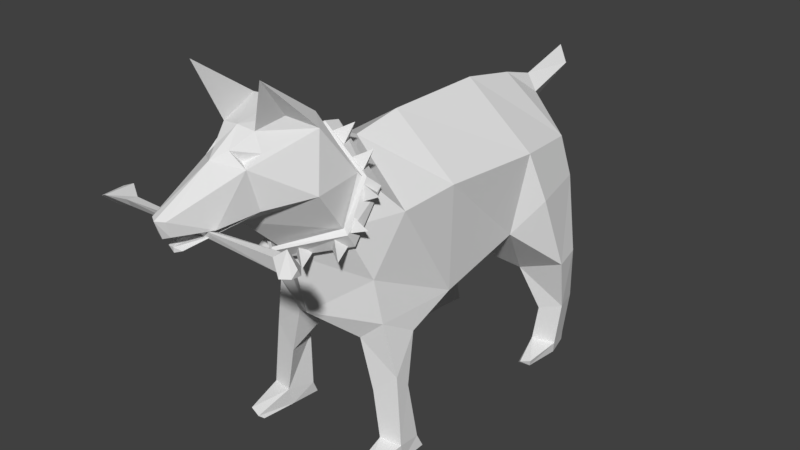 # Source: DogChew.blend  (saved by Blender 2.78.0; exported with 4.5.12 LTS)
import bpy
from mathutils import Matrix  # noqa: F401  (used for matrix-valued properties, if any)

bpy.ops.wm.read_factory_settings(use_empty=True)
scene = bpy.context.scene
scene.name = 'Scene'

# ---- collections
col_collection_1 = bpy.data.collections.new('Collection 1'); scene.collection.children.link(col_collection_1)

# ---- materials (node trees are filled in below, after node groups)
mat_dog = bpy.data.materials.new('Dog')
mat_dog.alpha_threshold = 0.0
mat_dog.use_transparent_shadow = False
mat_dog.roughness = 0.5
mat_dog.line_color = (0.0, 0.0, 0.0, 1.0)
mat_eyes = bpy.data.materials.new('Eyes')
mat_eyes.alpha_threshold = 0.0
mat_eyes.use_transparent_shadow = False
mat_eyes.roughness = 0.5
mat_collar = bpy.data.materials.new('Collar')
mat_collar.alpha_threshold = 0.0
mat_collar.use_transparent_shadow = False
mat_collar.roughness = 0.5
mat_spikes = bpy.data.materials.new('Spikes')
mat_spikes.alpha_threshold = 0.0
mat_spikes.use_transparent_shadow = False
mat_spikes.roughness = 0.5
mat_skeleton = bpy.data.materials.new('Skeleton')
mat_skeleton.alpha_threshold = 0.0
mat_skeleton.use_transparent_shadow = False
mat_skeleton.roughness = 0.5

# ---- material node trees

# ---- world
world_world = bpy.data.worlds.new('World'); scene.world = world_world
world_world.color = (0.05088, 0.05088, 0.05088)
world_world.use_sun_shadow = False
world_world.sun_shadow_jitter_overblur = 0.0
world_world.cycles.sampling_method = 'MANUAL'

# ---- meshes
me_cube = bpy.data.meshes.new('Cube')
me_cube.from_pydata([(0.1353, -0.4183, 0.5851), (0.138, -0.3633, 0.6926), (0.1355, -0.3973, 0.5523), (0.1535, -0.3383, 0.6685), (0.1272, -0.3657, 0.6918), (0.1215, -0.4121, 0.594), (0.144, -0.3387, 0.6633), (0.1255, -0.3908, 0.5544), (0.04094, -0.3064, 0.7261), (0.05946, -0.343, 0.7282), (0.06603, -0.314, 0.7721), (0.0243, -0.3365, 0.7485), (0.1454, -0.3447, 0.6569), (0.1395, -0.3765, 0.6442), (0.1791, -0.3732, 0.6648), (0.1365, -0.3706, 0.6783), (0.08769, -0.3544, 0.7141), (0.1294, -0.3319, 0.7378), (0.1229, -0.3609, 0.6939), (0.1043, -0.3243, 0.6917), (0.1374, -0.3789, 0.5912), (0.1338, -0.412, 0.587), (0.1735, -0.401, 0.6004), (0.1339, -0.399, 0.6179), (0.1225, -0.4015, 0.5525), (0.09257, -0.4188, 0.5414), (0.1317, -0.4437, 0.5342), (0.1089, -0.4287, 0.5724), (0.05644, -0.4351, 0.5294), (0.02648, -0.4525, 0.5182), (0.0656, -0.4774, 0.511), (0.04277, -0.4624, 0.5492), (0.1681, 0.09903, 0.3904), (0.138, -0.3461, 0.4543), (0.1916, 0.1279, 0.5911), (0.1735, -0.2892, 0.6004), (0.03059, 0.3889, 0.6275), (0.1221, -0.48, 0.6868), (0.09965, -0.4489, 0.8095), (0.05903, -0.5704, 0.6703), (0.05966, -0.5591, 0.7833), (0.04758, -0.6696, 0.6672), (0.05436, -0.5947, 0.7617), (0.01916, -0.6016, 0.7921), (0.01739, -0.7478, 0.6739), (0.01814, -0.756, 0.7075), (0.1158, 0.3506, 0.4391), (0.1603, 0.3112, 0.5682), (0.02274, 0.5364, 0.6614), (0.1757, -0.1408, 0.3529), (0.179, -0.1374, 0.6062), (0.1628, -0.2485, 0.2959), (0.1497, -0.3326, 0.3469), (0.08946, -0.3373, 0.2924), (0.08207, -0.2386, 0.2572), (0.177, -0.2826, 0.1795), (0.1776, -0.3211, 0.2176), (0.1213, -0.3336, 0.1684), (0.137, -0.2598, 0.1733), (0.1888, -0.265, 0.03916), (0.1932, -0.3259, 0.04843), (0.1408, -0.3356, 0.05219), (0.1318, -0.2631, 0.03716), (0.1918, -0.2491, 0.004906), (0.1914, -0.3151, 0.003197), (0.139, -0.3247, 0.006959), (0.1348, -0.2472, 0.002909), (0.1778, -0.4215, 0.03089), (0.1476, -0.4293, 0.0253), (0.1722, -0.4103, 0.0103), (0.1415, -0.4173, 0.01493), (0.2179, 0.1646, 0.4673), (0.1842, 0.3226, 0.4698), (0.1185, 0.2249, 0.2327), (0.2316, 0.2341, 0.2752), (0.1187, 0.3001, 0.236), (0.2182, 0.307, 0.2812), (0.1631, 0.2545, 0.1182), (0.2167, 0.2761, 0.1334), (0.1539, 0.3261, 0.1165), (0.2, 0.3412, 0.1322), (0.1508, 0.2516, 0.0261), (0.2044, 0.2732, 0.01993), (0.1416, 0.3233, 0.02444), (0.1877, 0.3384, 0.01873), (0.1741, 0.2572, -0.009562), (0.2005, 0.2772, -0.00935), (0.1469, 0.2556, -0.0003125), (0.1377, 0.3273, -0.001977), (0.1838, 0.3424, -0.01055), (0.1692, 0.1725, 0.0002219), (0.1925, 0.1837, 0.005603), (0.1595, 0.1799, -0.009661), (0.1876, 0.1889, -0.01207), (0.09077, -0.5827, 0.937), (0.08249, -0.44, 0.836), (0.04097, -0.5559, 0.8215), (0.1194, -0.3685, 0.6967), (0.114, -0.4072, 0.5876), (0.01901, -0.7264, 0.6386), (0.03781, -0.6672, 0.6529), (0.0296, -0.5817, 0.766), (0.06798, -0.5037, 0.8425), (-0.1353, -0.4183, 0.5851), (-0.138, -0.3633, 0.6926), (-0.1355, -0.3973, 0.5523), (-0.1535, -0.3383, 0.6685), (0.0, -0.466, 0.5088), (0.0, -0.2906, 0.7536), (0.0, -0.4965, 0.5361), (0.0, -0.3304, 0.7629), (-0.1272, -0.3657, 0.6918), (-0.1215, -0.4121, 0.594), (0.0, -0.4928, 0.5445), (0.0, -0.3369, 0.7569), (-0.144, -0.3387, 0.6633), (-0.1255, -0.3908, 0.5544), (0.0, -0.4585, 0.5062), (0.0, -0.3008, 0.7395), (-0.04094, -0.3064, 0.7261), (-0.05946, -0.343, 0.7282), (-0.06603, -0.314, 0.7721), (-0.0243, -0.3365, 0.7485), (-0.1454, -0.3447, 0.6569), (-0.1395, -0.3765, 0.6442), (-0.1791, -0.3732, 0.6648), (-0.1365, -0.3706, 0.6783), (-0.08769, -0.3544, 0.7141), (-0.1294, -0.3319, 0.7378), (-0.1229, -0.3609, 0.6939), (-0.1043, -0.3243, 0.6917), (-0.1374, -0.3789, 0.5912), (-0.1338, -0.412, 0.587), (-0.1735, -0.401, 0.6004), (-0.1339, -0.399, 0.6179), (-0.1225, -0.4015, 0.5525), (-0.09257, -0.4188, 0.5414), (-0.1317, -0.4437, 0.5342), (-0.1089, -0.4287, 0.5724), (-0.05644, -0.4351, 0.5294), (-0.02648, -0.4525, 0.5182), (-0.0656, -0.4774, 0.511), (-0.04277, -0.4624, 0.5492), (-0.1681, 0.09903, 0.3904), (-0.138, -0.3461, 0.4543), (-0.1916, 0.1279, 0.5911), (-0.1735, -0.2892, 0.6004), (0.0, 0.1457, 0.2961), (0.0, -0.4049, 0.3513), (0.0, 0.1535, 0.7228), (0.0, -0.2378, 0.7045), (0.0, 0.3932, 0.5711), (-0.03059, 0.3889, 0.6275), (0.0, 0.3976, 0.6662), (-0.1221, -0.48, 0.6868), (-0.09965, -0.4489, 0.8095), (0.0, -0.5649, 0.6274), (0.0, -0.4317, 0.8402), (-0.05903, -0.5704, 0.6703), (-0.05966, -0.5591, 0.7833), (0.0, -0.5974, 0.6732), (0.0, -0.5605, 0.8267), (-0.04758, -0.6696, 0.6672), (-0.05436, -0.5947, 0.7617), (0.0, -0.6889, 0.6647), (-0.01916, -0.6016, 0.7921), (-0.01739, -0.7478, 0.6739), (-0.01814, -0.756, 0.7075), (0.0, -0.7531, 0.6675), (0.0, -0.7675, 0.7079), (-0.1158, 0.3506, 0.4391), (0.0, 0.3244, 0.2827), (0.0, 0.3053, 0.6935), (-0.1603, 0.3112, 0.5682), (-0.02274, 0.5364, 0.6614), (0.0, 0.5495, 0.6433), (0.0, 0.5421, 0.7037), (-0.1757, -0.1408, 0.3529), (-0.179, -0.1374, 0.6062), (0.0, -0.1096, 0.7236), (0.0, -0.1543, 0.2711), (-0.1628, -0.2485, 0.2959), (-0.1497, -0.3326, 0.3469), (-0.08946, -0.3373, 0.2924), (-0.08207, -0.2386, 0.2572), (-0.177, -0.2826, 0.1795), (-0.1776, -0.3211, 0.2176), (-0.1213, -0.3336, 0.1684), (-0.137, -0.2598, 0.1733), (-0.1888, -0.265, 0.03916), (-0.1932, -0.3259, 0.04843), (-0.1408, -0.3356, 0.05219), (-0.1318, -0.2631, 0.03716), (-0.1918, -0.2491, 0.004906), (-0.1914, -0.3151, 0.003197), (-0.139, -0.3247, 0.006959), (-0.1348, -0.2472, 0.002909), (-0.1778, -0.4215, 0.03089), (-0.1476, -0.4293, 0.0253), (-0.1722, -0.4103, 0.0103), (-0.1415, -0.4173, 0.01493), (-0.2179, 0.1646, 0.4673), (-0.1842, 0.3226, 0.4698), (-0.1185, 0.2249, 0.2327), (-0.2316, 0.2341, 0.2752), (-0.1187, 0.3001, 0.236), (-0.2182, 0.307, 0.2812), (-0.1631, 0.2545, 0.1182), (-0.2167, 0.2761, 0.1334), (-0.1539, 0.3261, 0.1165), (-0.2, 0.3412, 0.1322), (-0.1508, 0.2516, 0.0261), (-0.2044, 0.2732, 0.01993), (-0.1416, 0.3233, 0.02444), (-0.1877, 0.3384, 0.01873), (-0.1741, 0.2572, -0.009562), (-0.2005, 0.2772, -0.00935), (-0.1469, 0.2556, -0.0003125), (-0.1377, 0.3273, -0.001977), (-0.1838, 0.3424, -0.01055), (-0.1692, 0.1725, 0.0002219), (-0.1925, 0.1837, 0.005603), (-0.1595, 0.1799, -0.009661), (-0.1876, 0.1889, -0.01207), (-0.09077, -0.5827, 0.937), (-0.08249, -0.44, 0.836), (-0.04097, -0.5559, 0.8215), (0.0, -0.3409, 0.7559), (-0.1194, -0.3685, 0.6967), (-0.114, -0.4072, 0.5876), (0.0, -0.4412, 0.5072), (-0.01901, -0.7264, 0.6386), (0.0, -0.7314, 0.6423), (0.0, -0.7309, 0.6309), (0.0, -0.6645, 0.6459), (-0.03781, -0.6672, 0.6529), (0.0, -0.6476, 0.6317), (0.0, -0.5921, 0.6593), (0.0, -0.6342, 0.778), (-0.0296, -0.5817, 0.766), (-0.06798, -0.5037, 0.8425), (0.1946, -0.6643, 0.6315), (0.2205, -0.6862, 0.6372), (0.1948, -0.6726, 0.6659), (0.2215, -0.6631, 0.6863), (0.2219, -0.6328, 0.6402), (0.1916, -0.6489, 0.665), (0.2409, -0.675, 0.6389), (0.2479, -0.6658, 0.6573), (0.2438, -0.654, 0.6386), (0.02027, -0.6836, 0.667), (0.01015, -0.6782, 0.6512), (0.01913, -0.6644, 0.6583), (-0.1677, -0.6998, 0.6738), (-0.1721, -0.6884, 0.6546), (-0.1678, -0.6747, 0.6701), (-0.2153, -0.7145, 0.674), (-0.2052, -0.6805, 0.6423), (-0.2161, -0.6454, 0.6735), (-0.2353, -0.7083, 0.6645), (-0.2233, -0.6775, 0.6367), (-0.2382, -0.6533, 0.6649)], [], [(3, 0, 2), (107, 0, 109), (1, 5, 0), (108, 1, 3), (5, 117, 113), (110, 4, 1), (0, 113, 109), (4, 118, 6), (5, 6, 7), (2, 6, 3), (108, 6, 118), (117, 2, 107), (3, 1, 0), (107, 2, 0), (1, 4, 5), (108, 110, 1), (5, 7, 117), (110, 114, 4), (0, 5, 113), (4, 114, 118), (5, 4, 6), (2, 7, 6), (108, 3, 6), (117, 7, 2), (8, 10, 9), (16, 17, 19), (9, 10, 11), (12, 14, 13), (13, 14, 15), (11, 10, 8), (15, 14, 12), (18, 17, 16), (19, 17, 18), (20, 22, 21), (21, 22, 23), (23, 22, 20), (24, 26, 25), (25, 26, 27), (27, 26, 24), (28, 30, 29), (29, 30, 31), (31, 30, 28), (49, 35, 33), (50, 150, 35), (97, 37, 98), (49, 52, 51), (172, 36, 153), (153, 48, 176), (47, 151, 36), (236, 100, 99, 233), (95, 38, 97), (98, 156, 230), (40, 43, 101), (238, 45, 42), (160, 41, 164), (149, 47, 172), (41, 45, 44), (164, 44, 168), (169, 44, 45), (151, 175, 48), (49, 147, 32), (34, 179, 50), (32, 50, 49), (54, 57, 53), (148, 54, 53), (148, 52, 33), (49, 54, 180), (55, 62, 58), (51, 56, 55), (54, 55, 58), (53, 56, 52), (62, 65, 61), (57, 60, 56), (58, 61, 57), (55, 60, 59), (64, 66, 63), (59, 64, 63), (59, 66, 62), (65, 68, 61), (67, 70, 69), (65, 69, 70), (64, 67, 69), (61, 67, 60), (171, 73, 147), (46, 75, 171), (34, 72, 47), (32, 71, 34), (76, 78, 80), (75, 80, 79), (46, 76, 75), (72, 74, 76), (32, 74, 71), (79, 81, 77), (73, 78, 74), (75, 77, 73), (84, 86, 89), (84, 88, 83), (79, 84, 83), (80, 82, 84), (77, 82, 78), (87, 88, 85), (86, 88, 89), (81, 91, 82), (83, 87, 81), (85, 92, 87), (90, 93, 91), (82, 93, 86), (81, 92, 90), (85, 93, 92), (165, 238, 161), (33, 230, 148), (150, 97, 35), (35, 98, 33), (49, 50, 35), (50, 179, 150), (97, 38, 37), (49, 33, 52), (172, 47, 36), (153, 36, 48), (46, 171, 151), (47, 46, 151), (156, 37, 39), (98, 37, 156), (159, 165, 226), (238, 169, 45), (37, 42, 39), (149, 34, 47), (41, 42, 45), (164, 41, 44), (169, 168, 44), (48, 175, 176), (36, 151, 48), (49, 180, 147), (34, 149, 179), (32, 34, 50), (54, 58, 57), (148, 180, 54), (148, 53, 52), (49, 51, 54), (55, 59, 62), (51, 52, 56), (54, 51, 55), (53, 57, 56), (62, 66, 65), (57, 61, 60), (58, 62, 61), (55, 56, 60), (64, 65, 66), (59, 60, 64), (59, 63, 66), (65, 70, 68), (67, 68, 70), (65, 64, 69), (64, 60, 67), (61, 68, 67), (171, 75, 73), (34, 71, 72), (46, 47, 72), (76, 74, 78), (75, 76, 80), (32, 147, 73), (46, 72, 76), (72, 71, 74), (32, 73, 74), (79, 83, 81), (73, 77, 78), (75, 79, 77), (84, 82, 86), (84, 89, 88), (79, 80, 84), (80, 78, 82), (77, 81, 82), (86, 85, 88), (81, 90, 91), (83, 88, 87), (90, 92, 93), (82, 91, 93), (81, 87, 92), (85, 86, 93), (95, 94, 38), (95, 227, 157), (96, 38, 102), (33, 98, 230), (150, 227, 97), (35, 97, 98), (95, 157, 161), (161, 96, 95), (94, 95, 96), (38, 96, 40), (227, 95, 97), (233, 99, 232), (100, 234, 232, 99), (39, 160, 237), (156, 39, 100, 236), (38, 42, 37), (237, 234, 100, 39), (41, 39, 42), (39, 41, 160), (42, 43, 238), (226, 165, 161), (42, 40, 101), (43, 42, 101), (40, 42, 38), (38, 94, 102), (94, 96, 102), (106, 105, 103), (107, 109, 103), (104, 103, 112), (108, 106, 104), (112, 113, 117), (110, 104, 111), (103, 109, 113), (111, 115, 118), (112, 116, 115), (105, 106, 115), (108, 118, 115), (117, 107, 105), (106, 103, 104), (107, 103, 105), (104, 112, 111), (108, 104, 110), (112, 117, 116), (110, 111, 114), (103, 113, 112), (111, 118, 114), (112, 115, 111), (105, 115, 116), (108, 115, 106), (117, 105, 116), (119, 120, 121), (127, 130, 128), (120, 122, 121), (123, 124, 125), (124, 126, 125), (122, 119, 121), (126, 123, 125), (129, 127, 128), (130, 129, 128), (131, 132, 133), (132, 134, 133), (134, 131, 133), (135, 136, 137), (136, 138, 137), (138, 135, 137), (139, 140, 141), (140, 142, 141), (142, 139, 141), (177, 144, 146), (178, 146, 150), (228, 229, 154), (177, 181, 182), (172, 153, 152), (153, 176, 174), (173, 152, 151), (236, 233, 231, 235), (225, 228, 155), (229, 230, 156), (159, 239, 165), (238, 163, 167), (160, 164, 162), (149, 172, 173), (162, 166, 167), (164, 168, 166), (169, 167, 166), (151, 174, 175), (177, 143, 147), (145, 178, 179), (143, 177, 178), (184, 183, 187), (148, 183, 184), (148, 144, 182), (177, 180, 184), (185, 188, 192), (181, 185, 186), (184, 188, 185), (183, 182, 186), (192, 191, 195), (187, 186, 190), (188, 187, 191), (185, 189, 190), (194, 193, 196), (189, 193, 194), (189, 192, 196), (195, 191, 198), (197, 199, 200), (195, 200, 199), (194, 199, 197), (191, 190, 197), (171, 147, 203), (170, 171, 205), (145, 173, 202), (143, 145, 201), (206, 210, 208), (205, 209, 210), (170, 205, 206), (202, 206, 204), (143, 201, 204), (209, 207, 211), (203, 204, 208), (205, 203, 207), (214, 219, 216), (214, 213, 218), (209, 213, 214), (210, 214, 212), (207, 208, 212), (217, 215, 218), (216, 219, 218), (211, 212, 221), (213, 211, 217), (215, 217, 222), (220, 221, 223), (212, 216, 223), (211, 220, 222), (215, 222, 223), (161, 43, 96), (144, 148, 230), (150, 146, 228), (146, 144, 229), (177, 146, 178), (178, 150, 179), (228, 154, 155), (177, 182, 144), (172, 152, 173), (153, 174, 152), (170, 151, 171), (173, 151, 170), (156, 158, 154), (229, 156, 154), (43, 161, 238), (238, 167, 169), (154, 158, 163), (149, 173, 145), (162, 167, 163), (164, 166, 162), (169, 166, 168), (174, 176, 175), (152, 174, 151), (177, 147, 180), (145, 179, 149), (143, 178, 145), (184, 187, 188), (148, 184, 180), (148, 182, 183), (177, 184, 181), (185, 192, 189), (181, 186, 182), (184, 185, 181), (183, 186, 187), (192, 195, 196), (187, 190, 191), (188, 191, 192), (185, 190, 186), (194, 196, 195), (189, 194, 190), (189, 196, 193), (195, 198, 200), (197, 200, 198), (195, 199, 194), (194, 197, 190), (191, 197, 198), (171, 203, 205), (145, 202, 201), (170, 202, 173), (206, 208, 204), (205, 210, 206), (143, 203, 147), (170, 206, 202), (202, 204, 201), (143, 204, 203), (209, 211, 213), (203, 208, 207), (205, 207, 209), (214, 216, 212), (214, 218, 219), (209, 214, 210), (210, 212, 208), (207, 212, 211), (216, 218, 215), (211, 221, 220), (213, 217, 218), (220, 223, 222), (212, 223, 221), (211, 222, 217), (215, 223, 216), (225, 155, 224), (225, 157, 227), (226, 240, 155), (144, 230, 229), (150, 228, 227), (146, 229, 228), (225, 161, 157), (161, 225, 226), (224, 226, 225), (155, 159, 226), (227, 228, 225), (233, 232, 231), (235, 231, 232, 234), (158, 237, 160), (156, 236, 235, 158), (155, 154, 163), (237, 158, 235, 234), (162, 163, 158), (158, 160, 162), (163, 238, 165), (163, 239, 159), (165, 239, 163), (159, 155, 163), (155, 240, 224), (224, 240, 226), (242, 243, 241), (243, 244, 246), (246, 245, 241), (245, 247, 242), (242, 244, 243), (246, 244, 245), (245, 242, 241), (244, 247, 248), (248, 247, 249), (244, 249, 245), (252, 254, 255), (246, 250, 243), (241, 250, 251), (255, 257, 258), (252, 253, 250), (251, 253, 254), (252, 241, 251), (245, 249, 247), (244, 242, 247), (244, 248, 249), (252, 251, 254), (246, 252, 250), (241, 243, 250), (252, 255, 253), (251, 250, 253), (246, 241, 252), (258, 260, 261), (255, 256, 253), (254, 256, 257), (261, 260, 259), (258, 259, 256), (256, 260, 257), (255, 254, 257), (258, 257, 260), (255, 258, 256), (254, 253, 256), (258, 261, 259), (256, 259, 260), (96, 43, 40)])
me_cube.polygons.foreach_set('material_index', [2, 2, 2, 2, 2, 2, 2, 2, 2, 2, 2, 2, 2, 2, 2, 2, 2, 2, 2, 2, 2, 2, 2, 2, 3, 3, 3, 3, 3, 3, 3, 3, 3, 3, 3, 3, 3, 3, 3, 3, 3, 3, 0, 0, 0, 0, 0, 0, 0, 0, 0, 0, 1, 0, 0, 0, 0, 0, 0, 0, 0, 0, 0, 0, 0, 0, 0, 0, 0, 0, 0, 0, 0, 0, 0, 0, 0, 0, 0, 0, 0, 0, 0, 0, 0, 0, 0, 0, 0, 0, 0, 0, 0, 0, 0, 0, 0, 0, 0, 0, 0, 0, 0, 0, 0, 0, 0, 0, 0, 0, 0, 0, 0, 0, 0, 0, 0, 0, 0, 0, 0, 0, 0, 0, 0, 0, 0, 0, 0, 0, 0, 0, 0, 0, 0, 0, 0, 0, 0, 0, 0, 0, 0, 0, 0, 0, 0, 0, 0, 0, 0, 0, 0, 0, 0, 0, 0, 0, 0, 0, 0, 0, 0, 0, 0, 0, 0, 0, 0, 0, 0, 0, 0, 0, 0, 0, 0, 0, 0, 0, 0, 0, 0, 0, 0, 0, 0, 0, 0, 0, 0, 0, 0, 0, 0, 0, 0, 0, 0, 0, 1, 1, 0, 0, 0, 2, 2, 2, 2, 2, 2, 2, 2, 2, 2, 2, 2, 2, 2, 2, 2, 2, 2, 2, 2, 2, 2, 2, 2, 3, 3, 3, 3, 3, 3, 3, 3, 3, 3, 3, 3, 3, 3, 3, 3, 3, 3, 0, 0, 0, 0, 0, 0, 0, 0, 0, 0, 1, 0, 0, 0, 0, 0, 0, 0, 0, 0, 0, 0, 0, 0, 0, 0, 0, 0, 0, 0, 0, 0, 0, 0, 0, 0, 0, 0, 0, 0, 0, 0, 0, 0, 0, 0, 0, 0, 0, 0, 0, 0, 0, 0, 0, 0, 0, 0, 0, 0, 0, 0, 0, 0, 0, 0, 0, 0, 0, 0, 0, 0, 0, 0, 0, 0, 0, 0, 0, 0, 0, 0, 0, 0, 0, 0, 0, 0, 0, 0, 0, 0, 0, 0, 0, 0, 0, 0, 0, 0, 0, 0, 0, 0, 0, 0, 0, 0, 0, 0, 0, 0, 0, 0, 0, 0, 0, 0, 0, 0, 0, 0, 0, 0, 0, 0, 0, 0, 0, 0, 0, 0, 0, 0, 0, 0, 0, 0, 0, 0, 0, 0, 0, 0, 0, 0, 0, 0, 0, 0, 0, 0, 0, 0, 0, 0, 0, 1, 1, 0, 0, 0, 4, 4, 4, 4, 4, 4, 4, 4, 4, 4, 4, 4, 4, 4, 4, 4, 4, 4, 4, 4, 4, 4, 4, 4, 4, 4, 4, 4, 4, 4, 4, 4, 4, 4, 4, 4, 4, 4, 0])
me_cube.materials.append(mat_dog)
me_cube.materials.append(mat_eyes)
me_cube.materials.append(mat_collar)
me_cube.materials.append(mat_spikes)
me_cube.materials.append(mat_skeleton)
me_cube.use_remesh_preserve_volume = False
me_cube.use_remesh_preserve_attributes = False
me_cube.use_mirror_vertex_groups = False
me_cube.update()
arm_armature = bpy.data.armatures.new('Armature')  # bones are not reproduced

# ---- objects
ob_dogrig = bpy.data.objects.new('DogRig', arm_armature)
ob_dog = bpy.data.objects.new('Dog', me_cube)

# ---- transforms, parenting, visibility, modifiers, constraints
ob_dogrig.location = (0.0, 0.0, 0.0)
ob_dogrig.hide_viewport = True
ob_dogrig.show_in_front = True
ob_dogrig.lineart.crease_threshold = 0.0
ob_dog.parent = ob_dogrig
ob_dog.location = (0.0, 0.0, 0.0)
ob_dog.lock_rotations_4d = False
ob_dog.empty_display_type = 'ARROWS'
ob_dog.lineart.crease_threshold = 0.0
_vg = ob_dog.vertex_groups.new(name='root')
_vg = ob_dog.vertex_groups.new(name='torso1')
for _i, _w in zip([34, 47, 145, 149, 150, 153, 172, 173, 179], [0.06621, 0.03502, 0.06621, 0.6274, 0.001577, 0.0534, 0.6258, 0.03502, 0.1088]): _vg.add([_i], _w, 'REPLACE')
_vg = ob_dog.vertex_groups.new(name='back_leg1.l')
for _i, _w in zip([32, 34, 46, 47, 49, 50, 71, 72, 73, 74, 75, 76, 77, 78, 79, 80, 143, 147, 149, 151, 171, 172, 179, 180], [0.4726, 0.3973, 0.8931, 0.3489, 0.01282, 0.02572, 0.9283, 0.9383, 0.6754, 0.9568, 0.9615, 0.9555, 0.009158, 0.01961, 0.002582, 0.03501, 0.03312, 0.2293, 0.01128, 0.006884, 0.1238, 0.01656, 0.0119, 0.08057]): _vg.add([_i], _w, 'REPLACE')
_vg = ob_dog.vertex_groups.new(name='back_leg2.l')
for _i, _w in zip([73, 74, 75, 76, 77, 78, 79, 80, 81, 82, 83, 84, 86, 87, 88, 89], [0.02239, 0.01549, 0.01902, 0.0264, 0.9367, 0.9471, 0.9631, 0.9487, 0.06171, 0.05271, 0.8406, 0.8572, 0.03076, 0.02601, 0.5655, 0.5636]): _vg.add([_i], _w, 'REPLACE')
_vg = ob_dog.vertex_groups.new(name='back_leg3.l')
for _i, _w in zip([77, 81, 82, 83, 84, 85, 86, 87, 88, 89, 90, 91, 92, 93], [0.0162, 0.9373, 0.9465, 0.1578, 0.1413, 0.992, 0.9595, 0.9618, 0.434, 0.436, 0.9997, 0.9985, 0.9982, 0.9997]): _vg.add([_i], _w, 'REPLACE')
_vg = ob_dog.vertex_groups.new(name='torso1.004')
for _i, _w in zip([36, 46, 47, 48, 72, 149, 151, 152, 153, 170, 172, 173, 174, 175, 176, 202], [0.966, 0.09243, 0.1172, 0.9992, 0.03441, 0.06856, 0.9569, 0.966, 0.9298, 0.09243, 0.2358, 0.1172, 0.9992, 0.9994, 0.9997, 0.03441]): _vg.add([_i], _w, 'REPLACE')
_vg = ob_dog.vertex_groups.new(name='back_leg1.r')
for _i, _w in zip([32, 143, 145, 147, 149, 151, 170, 171, 172, 173, 177, 178, 179, 180, 201, 202, 203, 204, 205, 206, 207, 208, 209, 210], [0.03312, 0.4726, 0.3973, 0.2293, 0.01128, 0.006884, 0.8931, 0.1238, 0.01656, 0.3489, 0.01282, 0.02572, 0.0119, 0.08057, 0.9283, 0.9383, 0.6754, 0.9568, 0.9615, 0.9555, 0.009158, 0.01961, 0.002582, 0.03501]): _vg.add([_i], _w, 'REPLACE')
_vg = ob_dog.vertex_groups.new(name='back_leg2.r')
for _i, _w in zip([203, 204, 205, 206, 207, 208, 209, 210, 211, 212, 213, 214, 216, 217, 218, 219], [0.02239, 0.01549, 0.01902, 0.0264, 0.9367, 0.9471, 0.9631, 0.9487, 0.06171, 0.05271, 0.8406, 0.8572, 0.03076, 0.02601, 0.5655, 0.5636]): _vg.add([_i], _w, 'REPLACE')
_vg = ob_dog.vertex_groups.new(name='back_leg3.r')
for _i, _w in zip([207, 211, 212, 213, 214, 215, 216, 217, 218, 219, 220, 221, 222, 223], [0.0162, 0.9373, 0.9465, 0.1578, 0.1413, 0.992, 0.9595, 0.9618, 0.434, 0.436, 0.9997, 0.9985, 0.9982, 0.9997]): _vg.add([_i], _w, 'REPLACE')
_vg = ob_dog.vertex_groups.new(name='torso2')
for _i, _w in zip([32, 33, 34, 35, 37, 49, 50, 54, 97, 98, 143, 144, 145, 146, 147, 148, 149, 150, 154, 172, 177, 178, 179, 180, 184, 227, 228, 229, 230], [0.007681, 0.07281, 0.08346, 0.6377, 0.008962, 0.107, 0.7537, 0.02793, 0.1135, 0.1118, 0.007681, 0.07281, 0.08346, 0.6377, 0.03831, 0.05007, 0.1255, 0.7152, 0.008962, 0.01466, 0.107, 0.7537, 0.7267, 0.321, 0.02793, 0.1145, 0.1135, 0.1118, 0.3102]): _vg.add([_i], _w, 'REPLACE')
_vg = ob_dog.vertex_groups.new(name='neck')
for _i, _w in zip([0, 1, 2, 3, 4, 5, 6, 7, 8, 9, 10, 11, 12, 13, 14, 15, 16, 17, 18, 19, 20, 21, 22, 23, 24, 25, 26, 27, 28, 29, 30, 31, 33, 35, 37, 38, 39, 40, 42, 43, 50, 94, 95, 96, 97, 98, 101, 102, 103, 104, 105, 106, 107, 108, 109, 110, 111, 112, 113, 114, 115, 116, 117, 118, 119, 120, 121, 122, 123, 124, 125, 126, 127, 128, 129, 130, 131, 132, 133, 134, 135, 136, 137, 138, 139, 140, 141, 142, 144, 146, 148, 150, 154, 155, 156, 157, 158, 159, 161, 163, 165, 178, 179, 224, 225, 226, 227, 228, 229, 230, 239, 240], [1.0, 1.0, 1.0, 1.0, 1.0, 1.0, 1.0, 1.0, 1.0, 1.0, 1.0, 1.0, 1.0, 1.0, 1.0, 1.0, 1.0, 1.0, 1.0, 1.0, 1.0, 1.0, 1.0, 1.0, 1.0, 1.0, 1.0, 1.0, 1.0, 1.0, 1.0, 1.0, 0.07063, 0.1796, 0.07823, 0.02997, 0.04801, 0.05176, 0.01094, 0.0, 0.03144, 0.005092, 0.02998, 0.04516, 0.7681, 0.7069, 0.005981, 0.01999, 1.0, 1.0, 1.0, 1.0, 1.0, 1.0, 1.0, 1.0, 1.0, 1.0, 1.0, 1.0, 1.0, 1.0, 1.0, 1.0, 1.0, 1.0, 1.0, 1.0, 1.0, 1.0, 1.0, 1.0, 1.0, 1.0, 1.0, 1.0, 1.0, 1.0, 1.0, 1.0, 1.0, 1.0, 1.0, 1.0, 1.0, 1.0, 1.0, 1.0, 0.07063, 0.1796, 0.08884, 0.2043, 0.07823, 0.02997, 0.0, 0.03071, 0.04801, 0.05176, 0.07924, 0.01094, 0.0, 0.03144, 0.06833, 0.005092, 0.02998, 0.04516, 0.8043, 0.7681, 0.7069, 0.4017, 0.005981, 0.01999]): _vg.add([_i], _w, 'REPLACE')
_vg = ob_dog.vertex_groups.new(name='head')
for _i, _w in zip([0, 1, 2, 3, 4, 5, 6, 7, 8, 9, 10, 11, 12, 13, 14, 15, 16, 17, 18, 19, 20, 21, 22, 23, 24, 25, 26, 27, 28, 29, 30, 31, 37, 38, 39, 40, 41, 42, 43, 44, 45, 94, 95, 96, 97, 101, 102, 103, 104, 105, 106, 107, 108, 109, 110, 111, 112, 113, 114, 115, 116, 117, 118, 119, 120, 121, 122, 123, 124, 125, 126, 127, 128, 129, 130, 131, 132, 133, 134, 135, 136, 137, 138, 139, 140, 141, 142, 154, 155, 157, 158, 159, 160, 161, 162, 163, 164, 165, 166, 167, 168, 169, 224, 225, 226, 227, 228, 237, 238, 239, 240, 241, 242, 243, 244, 245, 246, 247, 248, 249, 250, 251, 252, 253, 254, 255, 256, 257, 258, 259, 260, 261], [0.3377, 0.3377, 0.3377, 0.3377, 0.3377, 0.3377, 0.3377, 0.3377, 0.3377, 0.3377, 0.3377, 0.3377, 0.3377, 0.3377, 0.3377, 0.3377, 0.3377, 0.3377, 0.3377, 0.3377, 0.3377, 0.3377, 0.3377, 0.3377, 0.3377, 0.3377, 0.3377, 0.3377, 0.3377, 0.3377, 0.3377, 0.3377, 0.1254, 0.8834, 0.1578, 0.9373, 0.9206, 0.883, 0.9551, 0.9928, 0.9968, 0.8425, 0.9053, 0.9482, 0.05143, 0.9428, 0.9029, 0.3377, 0.3377, 0.3377, 0.3377, 0.3377, 0.3377, 0.3377, 0.3377, 0.3377, 0.3377, 0.3377, 0.3377, 0.3377, 0.3377, 0.3377, 0.3377, 0.3377, 0.3377, 0.3377, 0.3377, 0.3377, 0.3377, 0.3377, 0.3377, 0.3377, 0.3377, 0.3377, 0.3377, 0.3377, 0.3377, 0.3377, 0.3377, 0.3377, 0.3377, 0.3377, 0.3377, 0.3377, 0.3377, 0.3377, 0.3377, 0.1254, 0.8834, 0.8422, 0.1578, 0.9373, 0.4003, 0.9183, 0.9206, 0.883, 0.9611, 0.9551, 0.9928, 0.9968, 0.9941, 0.9988, 0.8425, 0.9053, 0.9482, 0.06644, 0.05143, 0.009804, 0.9732, 0.9428, 0.9029, 1.0, 1.0, 1.0, 1.0, 1.0, 1.0, 1.0, 1.0, 1.0, 1.0, 1.0, 1.0, 1.0, 1.0, 1.0, 1.0, 1.0, 1.0, 1.0, 1.0, 1.0]): _vg.add([_i], _w, 'REPLACE')
_vg = ob_dog.vertex_groups.new(name='head.001')
for _i, _w in zip([37, 39, 40, 41, 42, 98, 99, 100, 101, 154, 156, 158, 159, 160, 162, 163, 164, 229, 230, 231, 232, 233, 234, 235, 236, 237, 239, 241, 242, 243, 244, 245, 246, 247, 248, 249, 250, 251, 252, 253, 254, 255, 256, 257, 258, 259, 260, 261], [0.1493, 0.7689, 0.0007644, 0.07336, 0.08458, 0.04892, 0.9996, 0.9937, 0.001355, 0.1493, 0.9752, 0.7689, 0.0007644, 0.5928, 0.07336, 0.08458, 0.02442, 0.04892, 0.1094, 0.9996, 1.0, 0.9999, 0.9999, 0.9937, 0.9991, 0.9687, 0.001355, 1.0, 1.0, 1.0, 1.0, 1.0, 1.0, 1.0, 1.0, 1.0, 1.0, 1.0, 1.0, 1.0, 1.0, 1.0, 1.0, 1.0, 1.0, 1.0, 1.0, 1.0]): _vg.add([_i], _w, 'REPLACE')
_vg = ob_dog.vertex_groups.new(name='front_leg1.l')
for _i, _w in zip([0, 2, 5, 7, 20, 21, 22, 23, 24, 25, 26, 27, 28, 29, 30, 31, 32, 33, 35, 49, 50, 51, 52, 53, 54, 55, 56, 57, 58, 71, 98, 107, 109, 113, 117, 147, 148, 180, 183, 230], [0.0, 0.0, 0.0, 0.0, 0.0, 0.0, 0.0, 0.0, 0.0, 0.0, 0.0, 0.0, 0.0, 0.0, 0.0, 0.0, 0.01696, 0.1112, 0.0301, 0.2316, 0.07346, 0.9435, 0.9168, 0.9147, 0.8703, 0.07896, 0.8396, 0.07675, 0.06057, 0.0, 0.01755, 0.0, 0.0, 0.0, 0.0, 0.03622, 0.2288, 0.1441, 0.01766, 0.07057]): _vg.add([_i], _w, 'REPLACE')
_vg = ob_dog.vertex_groups.new(name='front_leg2.l')
for _i, _w in zip([51, 53, 54, 55, 56, 57, 58, 59, 60, 61, 62, 63, 64, 65, 66, 180], [0.005737, 0.01186, 0.06614, 0.9017, 0.1663, 0.8872, 0.9235, 0.8258, 0.08437, 0.06327, 0.8304, 0.5462, 0.05689, 0.02359, 0.567, 0.006021]): _vg.add([_i], _w, 'REPLACE')
_vg = ob_dog.vertex_groups.new(name='front_foot.l')
for _i, _w in zip([57, 59, 60, 61, 62, 63, 64, 65, 66, 67, 68, 69, 70], [0.0195, 0.1733, 0.9246, 0.9352, 0.1677, 0.4536, 0.944, 0.9631, 0.4325, 0.998, 0.9985, 0.9977, 0.9968]): _vg.add([_i], _w, 'REPLACE')
_vg = ob_dog.vertex_groups.new(name='front_leg1.r')
for _i, _w in zip([53, 103, 105, 107, 109, 112, 113, 116, 117, 131, 132, 133, 134, 135, 136, 137, 138, 139, 140, 141, 142, 143, 144, 146, 147, 148, 177, 178, 180, 181, 182, 183, 184, 185, 186, 187, 188, 201, 229, 230], [0.01766, 0.0, 0.0, 0.0, 0.0, 0.0, 0.0, 0.0, 0.0, 0.0, 0.0, 0.0, 0.0, 0.0, 0.0, 0.0, 0.0, 0.0, 0.0, 0.0, 0.0, 0.01696, 0.1112, 0.0301, 0.03622, 0.2288, 0.2316, 0.07346, 0.1441, 0.9435, 0.9168, 0.9147, 0.8703, 0.07896, 0.8396, 0.07675, 0.06057, 0.0, 0.01755, 0.07057]): _vg.add([_i], _w, 'REPLACE')
_vg = ob_dog.vertex_groups.new(name='front_leg2.r')
for _i, _w in zip([180, 181, 183, 184, 185, 186, 187, 188, 189, 190, 191, 192, 193, 194, 195, 196], [0.006021, 0.005737, 0.01186, 0.06614, 0.9017, 0.1663, 0.8872, 0.9235, 0.8258, 0.08437, 0.06327, 0.8304, 0.5462, 0.05689, 0.02359, 0.567]): _vg.add([_i], _w, 'REPLACE')
_vg = ob_dog.vertex_groups.new(name='front_foot.r')
for _i, _w in zip([187, 189, 190, 191, 192, 193, 194, 195, 196, 197, 198, 199, 200], [0.0195, 0.1733, 0.9246, 0.9352, 0.1677, 0.4536, 0.944, 0.9631, 0.4325, 0.998, 0.9985, 0.9977, 0.9968]): _vg.add([_i], _w, 'REPLACE')
_vg = ob_dog.vertex_groups.new(name='torso3')
_vg = ob_dog.vertex_groups.new(name='neck1')
_vg = ob_dog.vertex_groups.new(name='neck2')
_vg = ob_dog.vertex_groups.new(name='jaw')
_vg = ob_dog.vertex_groups.new(name='shoulder.l')
_vg = ob_dog.vertex_groups.new(name='arm_upper.l')
_vg.add([241, 242, 243, 244, 245, 246, 247, 248, 249, 250, 251, 252, 253, 254, 255, 256, 257, 258, 259, 260, 261], 1.0, 'REPLACE')
_vg = ob_dog.vertex_groups.new(name='arm_lower.l')
_vg = ob_dog.vertex_groups.new(name='hand.l')
_vg = ob_dog.vertex_groups.new(name='shoulder.r')
_vg = ob_dog.vertex_groups.new(name='arm_upper.r')
_vg = ob_dog.vertex_groups.new(name='arm_lower.r')
_vg = ob_dog.vertex_groups.new(name='hand.r')
_vg = ob_dog.vertex_groups.new(name='leg_upper.l')
_vg = ob_dog.vertex_groups.new(name='leg_lower.l')
_vg = ob_dog.vertex_groups.new(name='foot1.l')
_vg = ob_dog.vertex_groups.new(name='foot2.l')
_vg = ob_dog.vertex_groups.new(name='leg_upper.r')
_vg = ob_dog.vertex_groups.new(name='leg_lower.r')
_vg = ob_dog.vertex_groups.new(name='foot1.r')
_vg = ob_dog.vertex_groups.new(name='foot2.r')
_m = ob_dog.modifiers.new('Armature', 'ARMATURE')
_m.object = ob_dogrig

# ---- collection membership
col_collection_1.objects.link(ob_dogrig)
col_collection_1.objects.link(ob_dog)

# ---- scene / render settings (as saved in the file)
scene.frame_start = 0; scene.frame_end = 12; scene.frame_set(2)
scene.render.engine = 'BLENDER_EEVEE_NEXT'
scene.render.resolution_percentage = 50
scene.render.dither_intensity = 0.0
scene.cycles.use_denoising = False
scene.cycles.samples = 128
scene.cycles.sampling_pattern = 'TABULATED_SOBOL'
scene.cycles.light_sampling_threshold = 0.0
scene.cycles.use_adaptive_sampling = False
scene.cycles.use_light_tree = False
scene.cycles.blur_glossy = 0.0
scene.cycles.sample_clamp_indirect = 0.0
scene.view_settings.view_transform = 'Standard'
bpy.context.view_layer.update()

# ---- added for rendering (the .blend has no active camera and no usable light): camera, sun
cam_auto = bpy.data.cameras.new('AutoCamera')
cam_auto.lens = 50.0
cam_auto.sensor_width = 36.0
cam_auto.clip_end = 1000.0
ob_auto_camera = bpy.data.objects.new('AutoCamera', cam_auto)
scene.collection.objects.link(ob_auto_camera)
ob_auto_camera.location = (1.43317, -1.81737, 1.58413)
ob_auto_camera.rotation_euler = (1.09748, -7.21219e-08, 0.694738)
scene.camera = ob_auto_camera
light_auto_sun = bpy.data.lights.new('AutoSun', 'SUN')
light_auto_sun.energy = 3.0
light_auto_sun.angle = 0.0523599
ob_auto_sun = bpy.data.objects.new('AutoSun', light_auto_sun)
scene.collection.objects.link(ob_auto_sun)
ob_auto_sun.rotation_euler = (0.872665, 0.174533, 0.523599)
bpy.context.view_layer.update()
